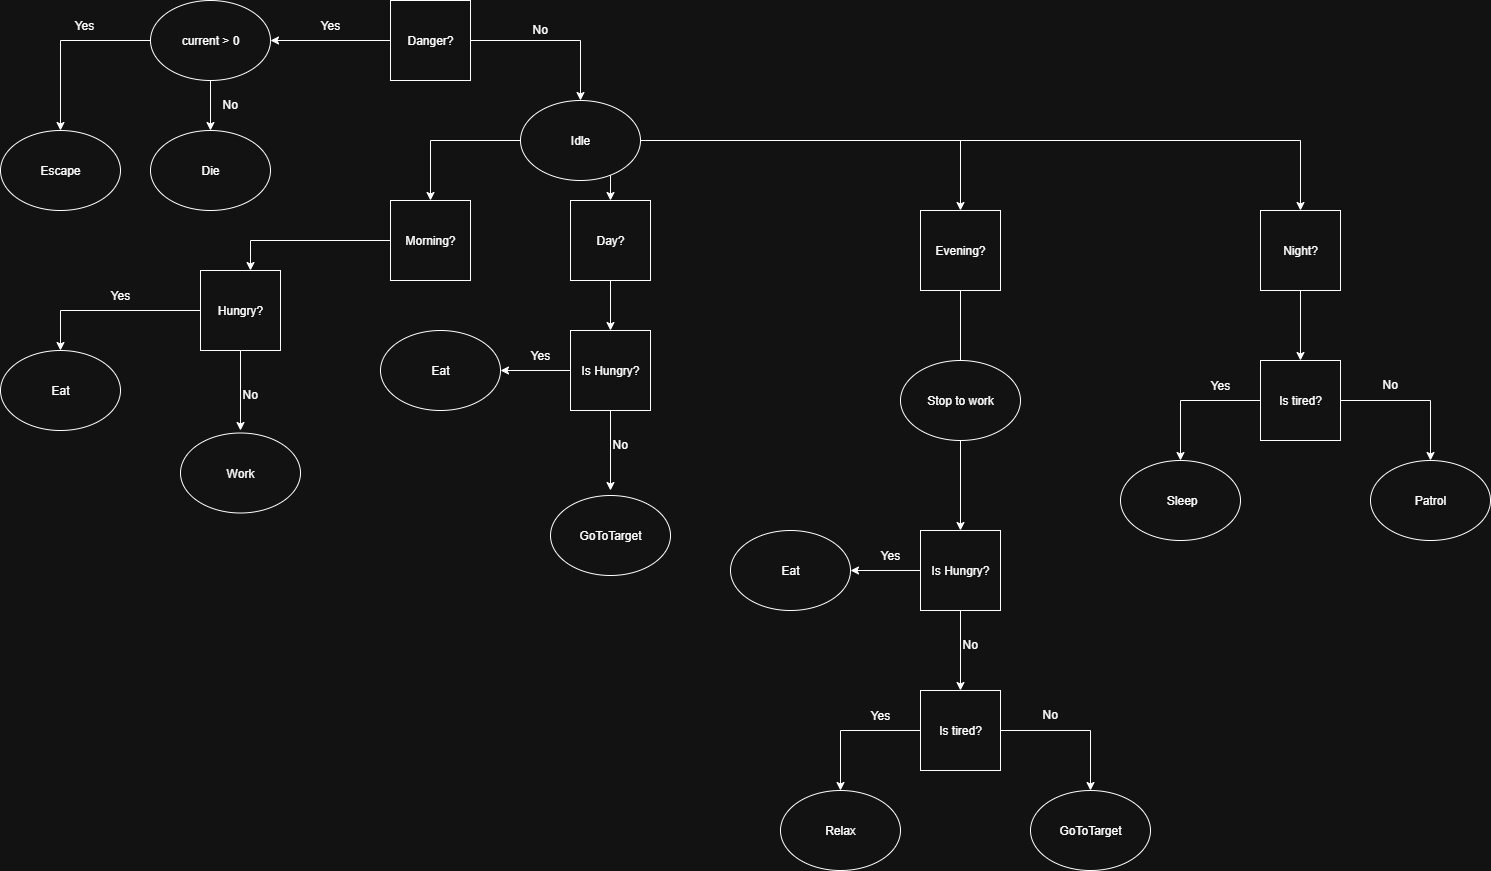

The diagram above was exported from draw.io. Its source (the exported page's mxGraphModel, read from the mxfile embedded in the PNG):
<mxGraphModel dx="599" dy="785" grid="1" gridSize="10" guides="1" tooltips="1" connect="1" arrows="1" fold="1" page="1" pageScale="1" pageWidth="827" pageHeight="1169" math="0" shadow="0">
  <root>
    <mxCell id="0" />
    <mxCell id="1" parent="0" />
    <mxCell id="ZkDL63CzT89cXabjhVMO-108" style="edgeStyle=orthogonalEdgeStyle;rounded=0;orthogonalLoop=1;jettySize=auto;html=1;entryX=0.5;entryY=0;entryDx=0;entryDy=0;" edge="1" parent="1" source="ZkDL63CzT89cXabjhVMO-109" target="ZkDL63CzT89cXabjhVMO-126">
      <mxGeometry relative="1" as="geometry" />
    </mxCell>
    <mxCell id="ZkDL63CzT89cXabjhVMO-109" value="Danger?" style="whiteSpace=wrap;html=1;aspect=fixed;" vertex="1" parent="1">
      <mxGeometry x="2020" y="10" width="80" height="80" as="geometry" />
    </mxCell>
    <mxCell id="ZkDL63CzT89cXabjhVMO-112" style="edgeStyle=orthogonalEdgeStyle;rounded=0;orthogonalLoop=1;jettySize=auto;html=1;exitX=0;exitY=0.5;exitDx=0;exitDy=0;" edge="1" parent="1" target="ZkDL63CzT89cXabjhVMO-117" source="ZkDL63CzT89cXabjhVMO-126">
      <mxGeometry relative="1" as="geometry">
        <mxPoint x="2060" y="220" as="targetPoint" />
        <mxPoint x="2160" y="130" as="sourcePoint" />
      </mxGeometry>
    </mxCell>
    <mxCell id="ZkDL63CzT89cXabjhVMO-113" style="edgeStyle=orthogonalEdgeStyle;rounded=0;orthogonalLoop=1;jettySize=auto;html=1;exitX=0.5;exitY=1;exitDx=0;exitDy=0;" edge="1" parent="1" target="ZkDL63CzT89cXabjhVMO-119">
      <mxGeometry relative="1" as="geometry">
        <mxPoint x="2194" y="210" as="targetPoint" />
        <mxPoint x="2194" y="170" as="sourcePoint" />
      </mxGeometry>
    </mxCell>
    <mxCell id="ZkDL63CzT89cXabjhVMO-114" style="edgeStyle=orthogonalEdgeStyle;rounded=0;orthogonalLoop=1;jettySize=auto;html=1;exitX=1;exitY=0.5;exitDx=0;exitDy=0;" edge="1" parent="1" target="ZkDL63CzT89cXabjhVMO-121" source="ZkDL63CzT89cXabjhVMO-126">
      <mxGeometry relative="1" as="geometry">
        <mxPoint x="2314" y="210" as="targetPoint" />
        <mxPoint x="2254" y="130" as="sourcePoint" />
      </mxGeometry>
    </mxCell>
    <mxCell id="ZkDL63CzT89cXabjhVMO-115" style="edgeStyle=orthogonalEdgeStyle;rounded=0;orthogonalLoop=1;jettySize=auto;html=1;exitX=1;exitY=0.5;exitDx=0;exitDy=0;entryX=0.5;entryY=0;entryDx=0;entryDy=0;" edge="1" parent="1" target="ZkDL63CzT89cXabjhVMO-123" source="ZkDL63CzT89cXabjhVMO-126">
      <mxGeometry relative="1" as="geometry">
        <mxPoint x="2434" y="210" as="targetPoint" />
        <mxPoint x="2241.04" y="139.03999999999996" as="sourcePoint" />
        <Array as="points">
          <mxPoint x="2930" y="150" />
        </Array>
      </mxGeometry>
    </mxCell>
    <mxCell id="ZkDL63CzT89cXabjhVMO-116" style="edgeStyle=orthogonalEdgeStyle;rounded=0;orthogonalLoop=1;jettySize=auto;html=1;" edge="1" parent="1" source="ZkDL63CzT89cXabjhVMO-117" target="ZkDL63CzT89cXabjhVMO-128">
      <mxGeometry relative="1" as="geometry">
        <mxPoint x="1860" y="310" as="targetPoint" />
        <Array as="points">
          <mxPoint x="1880" y="250" />
        </Array>
      </mxGeometry>
    </mxCell>
    <mxCell id="ZkDL63CzT89cXabjhVMO-117" value="Morning?" style="whiteSpace=wrap;html=1;aspect=fixed;" vertex="1" parent="1">
      <mxGeometry x="2020" y="210" width="80" height="80" as="geometry" />
    </mxCell>
    <mxCell id="ZkDL63CzT89cXabjhVMO-118" style="edgeStyle=orthogonalEdgeStyle;rounded=0;orthogonalLoop=1;jettySize=auto;html=1;" edge="1" parent="1" source="ZkDL63CzT89cXabjhVMO-119">
      <mxGeometry relative="1" as="geometry">
        <mxPoint x="2240" y="340" as="targetPoint" />
      </mxGeometry>
    </mxCell>
    <mxCell id="ZkDL63CzT89cXabjhVMO-119" value="Day?" style="whiteSpace=wrap;html=1;aspect=fixed;" vertex="1" parent="1">
      <mxGeometry x="2200" y="210" width="80" height="80" as="geometry" />
    </mxCell>
    <mxCell id="ZkDL63CzT89cXabjhVMO-120" style="edgeStyle=orthogonalEdgeStyle;rounded=0;orthogonalLoop=1;jettySize=auto;html=1;entryX=0.5;entryY=0;entryDx=0;entryDy=0;" edge="1" parent="1" source="ZkDL63CzT89cXabjhVMO-121" target="ZkDL63CzT89cXabjhVMO-171">
      <mxGeometry relative="1" as="geometry" />
    </mxCell>
    <mxCell id="ZkDL63CzT89cXabjhVMO-121" value="Evening?" style="whiteSpace=wrap;html=1;aspect=fixed;" vertex="1" parent="1">
      <mxGeometry x="2550" y="220" width="80" height="80" as="geometry" />
    </mxCell>
    <mxCell id="ZkDL63CzT89cXabjhVMO-122" style="edgeStyle=orthogonalEdgeStyle;rounded=0;orthogonalLoop=1;jettySize=auto;html=1;" edge="1" parent="1" source="ZkDL63CzT89cXabjhVMO-123" target="ZkDL63CzT89cXabjhVMO-206">
      <mxGeometry relative="1" as="geometry" />
    </mxCell>
    <mxCell id="ZkDL63CzT89cXabjhVMO-123" value="Night?" style="whiteSpace=wrap;html=1;aspect=fixed;" vertex="1" parent="1">
      <mxGeometry x="2890" y="220" width="80" height="80" as="geometry" />
    </mxCell>
    <mxCell id="ZkDL63CzT89cXabjhVMO-125" value="Eat" style="ellipse;whiteSpace=wrap;html=1;" vertex="1" parent="1">
      <mxGeometry x="1630" y="360" width="120" height="80" as="geometry" />
    </mxCell>
    <mxCell id="ZkDL63CzT89cXabjhVMO-126" value="Idle" style="ellipse;whiteSpace=wrap;html=1;" vertex="1" parent="1">
      <mxGeometry x="2150" y="110" width="120" height="80" as="geometry" />
    </mxCell>
    <mxCell id="ZkDL63CzT89cXabjhVMO-127" style="edgeStyle=orthogonalEdgeStyle;rounded=0;orthogonalLoop=1;jettySize=auto;html=1;entryX=0.5;entryY=0;entryDx=0;entryDy=0;" edge="1" parent="1" source="ZkDL63CzT89cXabjhVMO-128" target="ZkDL63CzT89cXabjhVMO-125">
      <mxGeometry relative="1" as="geometry" />
    </mxCell>
    <mxCell id="ZkDL63CzT89cXabjhVMO-128" value="Hungry?" style="whiteSpace=wrap;html=1;aspect=fixed;" vertex="1" parent="1">
      <mxGeometry x="1830" y="280" width="80" height="80" as="geometry" />
    </mxCell>
    <mxCell id="ZkDL63CzT89cXabjhVMO-129" value="Yes" style="text;html=1;align=center;verticalAlign=middle;whiteSpace=wrap;rounded=0;" vertex="1" parent="1">
      <mxGeometry x="1720" y="290" width="60" height="30" as="geometry" />
    </mxCell>
    <mxCell id="ZkDL63CzT89cXabjhVMO-130" value="No" style="text;whiteSpace=wrap;html=1;" vertex="1" parent="1">
      <mxGeometry x="1870" y="389.5" width="70" height="21" as="geometry" />
    </mxCell>
    <mxCell id="ZkDL63CzT89cXabjhVMO-131" value="Stop to work" style="ellipse;whiteSpace=wrap;html=1;" vertex="1" parent="1">
      <mxGeometry x="2530" y="370" width="120" height="80" as="geometry" />
    </mxCell>
    <mxCell id="ZkDL63CzT89cXabjhVMO-132" value="" style="edgeStyle=orthogonalEdgeStyle;rounded=0;orthogonalLoop=1;jettySize=auto;html=1;exitX=0;exitY=0.5;exitDx=0;exitDy=0;entryX=1;entryY=0.5;entryDx=0;entryDy=0;" edge="1" parent="1" source="ZkDL63CzT89cXabjhVMO-109" target="ZkDL63CzT89cXabjhVMO-214">
      <mxGeometry relative="1" as="geometry">
        <mxPoint x="1850" y="50" as="targetPoint" />
        <mxPoint x="2020" y="50" as="sourcePoint" />
      </mxGeometry>
    </mxCell>
    <mxCell id="ZkDL63CzT89cXabjhVMO-136" value="Escape" style="ellipse;whiteSpace=wrap;html=1;" vertex="1" parent="1">
      <mxGeometry x="1630" y="140" width="120" height="80" as="geometry" />
    </mxCell>
    <mxCell id="ZkDL63CzT89cXabjhVMO-138" value="" style="edgeStyle=orthogonalEdgeStyle;rounded=0;orthogonalLoop=1;jettySize=auto;html=1;entryX=0.5;entryY=0;entryDx=0;entryDy=0;" edge="1" parent="1" source="ZkDL63CzT89cXabjhVMO-128">
      <mxGeometry relative="1" as="geometry">
        <mxPoint x="1880" y="360" as="sourcePoint" />
        <mxPoint x="1870" y="440" as="targetPoint" />
        <Array as="points" />
      </mxGeometry>
    </mxCell>
    <mxCell id="ZkDL63CzT89cXabjhVMO-146" value="Work" style="ellipse;whiteSpace=wrap;html=1;" vertex="1" parent="1">
      <mxGeometry x="1810" y="442.5" width="120" height="80" as="geometry" />
    </mxCell>
    <mxCell id="ZkDL63CzT89cXabjhVMO-154" style="edgeStyle=orthogonalEdgeStyle;rounded=0;orthogonalLoop=1;jettySize=auto;html=1;" edge="1" parent="1" source="ZkDL63CzT89cXabjhVMO-156">
      <mxGeometry relative="1" as="geometry">
        <mxPoint x="2130" y="380" as="targetPoint" />
      </mxGeometry>
    </mxCell>
    <mxCell id="ZkDL63CzT89cXabjhVMO-155" style="edgeStyle=orthogonalEdgeStyle;rounded=0;orthogonalLoop=1;jettySize=auto;html=1;" edge="1" parent="1" source="ZkDL63CzT89cXabjhVMO-156">
      <mxGeometry relative="1" as="geometry">
        <mxPoint x="2240" y="500" as="targetPoint" />
      </mxGeometry>
    </mxCell>
    <mxCell id="ZkDL63CzT89cXabjhVMO-156" value="Is Hungry?" style="whiteSpace=wrap;html=1;aspect=fixed;" vertex="1" parent="1">
      <mxGeometry x="2200" y="340" width="80" height="80" as="geometry" />
    </mxCell>
    <mxCell id="ZkDL63CzT89cXabjhVMO-157" value="Eat" style="ellipse;whiteSpace=wrap;html=1;" vertex="1" parent="1">
      <mxGeometry x="2010" y="340" width="120" height="80" as="geometry" />
    </mxCell>
    <mxCell id="ZkDL63CzT89cXabjhVMO-158" value="No" style="text;whiteSpace=wrap;html=1;" vertex="1" parent="1">
      <mxGeometry x="2240" y="440" width="70" height="21" as="geometry" />
    </mxCell>
    <mxCell id="ZkDL63CzT89cXabjhVMO-159" value="Yes" style="text;html=1;align=center;verticalAlign=middle;whiteSpace=wrap;rounded=0;" vertex="1" parent="1">
      <mxGeometry x="2140" y="350" width="60" height="30" as="geometry" />
    </mxCell>
    <mxCell id="ZkDL63CzT89cXabjhVMO-161" value="GoToTarget" style="ellipse;whiteSpace=wrap;html=1;" vertex="1" parent="1">
      <mxGeometry x="2180" y="505" width="120" height="80" as="geometry" />
    </mxCell>
    <mxCell id="ZkDL63CzT89cXabjhVMO-169" style="edgeStyle=orthogonalEdgeStyle;rounded=0;orthogonalLoop=1;jettySize=auto;html=1;" edge="1" parent="1" source="ZkDL63CzT89cXabjhVMO-171">
      <mxGeometry relative="1" as="geometry">
        <mxPoint x="2480" y="580" as="targetPoint" />
      </mxGeometry>
    </mxCell>
    <mxCell id="ZkDL63CzT89cXabjhVMO-170" style="edgeStyle=orthogonalEdgeStyle;rounded=0;orthogonalLoop=1;jettySize=auto;html=1;" edge="1" parent="1" source="ZkDL63CzT89cXabjhVMO-171">
      <mxGeometry relative="1" as="geometry">
        <mxPoint x="2590" y="700" as="targetPoint" />
      </mxGeometry>
    </mxCell>
    <mxCell id="ZkDL63CzT89cXabjhVMO-171" value="Is Hungry?" style="whiteSpace=wrap;html=1;aspect=fixed;" vertex="1" parent="1">
      <mxGeometry x="2550" y="540" width="80" height="80" as="geometry" />
    </mxCell>
    <mxCell id="ZkDL63CzT89cXabjhVMO-172" value="Eat" style="ellipse;whiteSpace=wrap;html=1;" vertex="1" parent="1">
      <mxGeometry x="2360" y="540" width="120" height="80" as="geometry" />
    </mxCell>
    <mxCell id="ZkDL63CzT89cXabjhVMO-173" value="No" style="text;whiteSpace=wrap;html=1;" vertex="1" parent="1">
      <mxGeometry x="2590" y="640" width="70" height="21" as="geometry" />
    </mxCell>
    <mxCell id="ZkDL63CzT89cXabjhVMO-174" value="Yes" style="text;html=1;align=center;verticalAlign=middle;whiteSpace=wrap;rounded=0;" vertex="1" parent="1">
      <mxGeometry x="2490" y="550" width="60" height="30" as="geometry" />
    </mxCell>
    <mxCell id="ZkDL63CzT89cXabjhVMO-175" style="edgeStyle=orthogonalEdgeStyle;rounded=0;orthogonalLoop=1;jettySize=auto;html=1;" edge="1" parent="1" source="ZkDL63CzT89cXabjhVMO-177">
      <mxGeometry relative="1" as="geometry">
        <mxPoint x="2470" y="800" as="targetPoint" />
      </mxGeometry>
    </mxCell>
    <mxCell id="ZkDL63CzT89cXabjhVMO-176" style="edgeStyle=orthogonalEdgeStyle;rounded=0;orthogonalLoop=1;jettySize=auto;html=1;" edge="1" parent="1" source="ZkDL63CzT89cXabjhVMO-177">
      <mxGeometry relative="1" as="geometry">
        <mxPoint x="2720" y="800" as="targetPoint" />
      </mxGeometry>
    </mxCell>
    <mxCell id="ZkDL63CzT89cXabjhVMO-177" value="Is tired?" style="whiteSpace=wrap;html=1;aspect=fixed;" vertex="1" parent="1">
      <mxGeometry x="2550" y="700" width="80" height="80" as="geometry" />
    </mxCell>
    <mxCell id="ZkDL63CzT89cXabjhVMO-179" value="Yes" style="text;html=1;align=center;verticalAlign=middle;whiteSpace=wrap;rounded=0;" vertex="1" parent="1">
      <mxGeometry x="2480" y="710" width="60" height="30" as="geometry" />
    </mxCell>
    <mxCell id="ZkDL63CzT89cXabjhVMO-180" value="No" style="text;whiteSpace=wrap;html=1;" vertex="1" parent="1">
      <mxGeometry x="2670" y="710" width="70" height="21" as="geometry" />
    </mxCell>
    <mxCell id="ZkDL63CzT89cXabjhVMO-192" value="Yes" style="text;html=1;align=center;verticalAlign=middle;whiteSpace=wrap;rounded=0;" vertex="1" parent="1">
      <mxGeometry x="1930" y="20" width="60" height="30" as="geometry" />
    </mxCell>
    <mxCell id="ZkDL63CzT89cXabjhVMO-193" value="No" style="text;whiteSpace=wrap;html=1;" vertex="1" parent="1">
      <mxGeometry x="2160" y="24.5" width="70" height="21" as="geometry" />
    </mxCell>
    <mxCell id="ZkDL63CzT89cXabjhVMO-195" value="Relax" style="ellipse;whiteSpace=wrap;html=1;" vertex="1" parent="1">
      <mxGeometry x="2410" y="800" width="120" height="80" as="geometry" />
    </mxCell>
    <mxCell id="ZkDL63CzT89cXabjhVMO-196" value="GoToTarget" style="ellipse;whiteSpace=wrap;html=1;" vertex="1" parent="1">
      <mxGeometry x="2660" y="800" width="120" height="80" as="geometry" />
    </mxCell>
    <mxCell id="ZkDL63CzT89cXabjhVMO-204" style="edgeStyle=orthogonalEdgeStyle;rounded=0;orthogonalLoop=1;jettySize=auto;html=1;" edge="1" parent="1" source="ZkDL63CzT89cXabjhVMO-206">
      <mxGeometry relative="1" as="geometry">
        <mxPoint x="2810" y="470" as="targetPoint" />
      </mxGeometry>
    </mxCell>
    <mxCell id="ZkDL63CzT89cXabjhVMO-205" style="edgeStyle=orthogonalEdgeStyle;rounded=0;orthogonalLoop=1;jettySize=auto;html=1;" edge="1" parent="1" source="ZkDL63CzT89cXabjhVMO-206">
      <mxGeometry relative="1" as="geometry">
        <mxPoint x="3060" y="470" as="targetPoint" />
      </mxGeometry>
    </mxCell>
    <mxCell id="ZkDL63CzT89cXabjhVMO-206" value="Is tired?" style="whiteSpace=wrap;html=1;aspect=fixed;" vertex="1" parent="1">
      <mxGeometry x="2890" y="370" width="80" height="80" as="geometry" />
    </mxCell>
    <mxCell id="ZkDL63CzT89cXabjhVMO-207" value="&amp;nbsp;Sleep" style="ellipse;whiteSpace=wrap;html=1;" vertex="1" parent="1">
      <mxGeometry x="2750" y="470" width="120" height="80" as="geometry" />
    </mxCell>
    <mxCell id="ZkDL63CzT89cXabjhVMO-208" value="Yes" style="text;html=1;align=center;verticalAlign=middle;whiteSpace=wrap;rounded=0;" vertex="1" parent="1">
      <mxGeometry x="2820" y="380" width="60" height="30" as="geometry" />
    </mxCell>
    <mxCell id="ZkDL63CzT89cXabjhVMO-209" value="No" style="text;whiteSpace=wrap;html=1;" vertex="1" parent="1">
      <mxGeometry x="3010" y="380" width="70" height="21" as="geometry" />
    </mxCell>
    <mxCell id="ZkDL63CzT89cXabjhVMO-211" value="Patrol" style="ellipse;whiteSpace=wrap;html=1;" vertex="1" parent="1">
      <mxGeometry x="3000" y="470" width="120" height="80" as="geometry" />
    </mxCell>
    <mxCell id="ZkDL63CzT89cXabjhVMO-215" style="edgeStyle=orthogonalEdgeStyle;rounded=0;orthogonalLoop=1;jettySize=auto;html=1;entryX=0.5;entryY=0;entryDx=0;entryDy=0;" edge="1" parent="1" source="ZkDL63CzT89cXabjhVMO-214" target="ZkDL63CzT89cXabjhVMO-136">
      <mxGeometry relative="1" as="geometry" />
    </mxCell>
    <mxCell id="ZkDL63CzT89cXabjhVMO-217" style="edgeStyle=orthogonalEdgeStyle;rounded=0;orthogonalLoop=1;jettySize=auto;html=1;" edge="1" parent="1" source="ZkDL63CzT89cXabjhVMO-214" target="ZkDL63CzT89cXabjhVMO-218">
      <mxGeometry relative="1" as="geometry">
        <mxPoint x="1840" y="150" as="targetPoint" />
      </mxGeometry>
    </mxCell>
    <mxCell id="ZkDL63CzT89cXabjhVMO-214" value="current &amp;gt; 0" style="ellipse;whiteSpace=wrap;html=1;" vertex="1" parent="1">
      <mxGeometry x="1780" y="10" width="120" height="80" as="geometry" />
    </mxCell>
    <mxCell id="ZkDL63CzT89cXabjhVMO-216" value="Yes" style="text;html=1;align=center;verticalAlign=middle;whiteSpace=wrap;rounded=0;" vertex="1" parent="1">
      <mxGeometry x="1684" y="20" width="60" height="30" as="geometry" />
    </mxCell>
    <mxCell id="ZkDL63CzT89cXabjhVMO-218" value="Die" style="ellipse;whiteSpace=wrap;html=1;" vertex="1" parent="1">
      <mxGeometry x="1780" y="140" width="120" height="80" as="geometry" />
    </mxCell>
    <mxCell id="ZkDL63CzT89cXabjhVMO-219" value="No" style="text;whiteSpace=wrap;html=1;" vertex="1" parent="1">
      <mxGeometry x="1850" y="100" width="70" height="21" as="geometry" />
    </mxCell>
  </root>
</mxGraphModel>